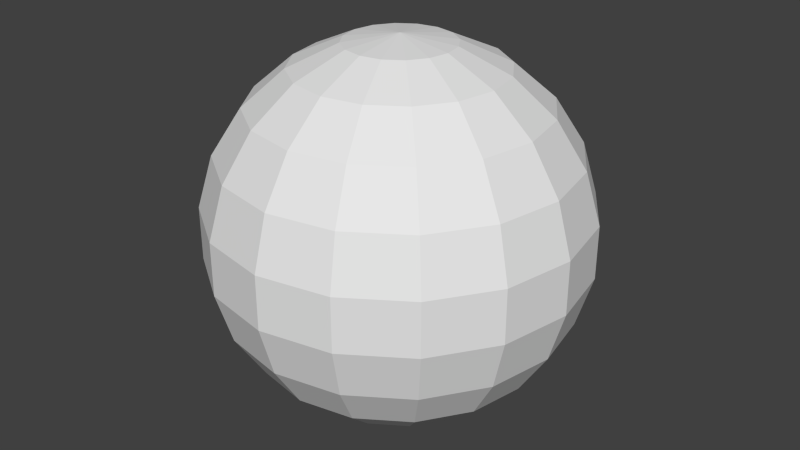 # Source: InsideOutSphere.blend  (saved by Blender 2.75.0; exported with 4.5.12 LTS)
import bpy
from mathutils import Matrix  # noqa: F401  (used for matrix-valued properties, if any)

bpy.ops.wm.read_factory_settings(use_empty=True)
scene = bpy.context.scene
scene.name = 'Scene'

# ---- collections
col_collection_1 = bpy.data.collections.new('Collection 1'); scene.collection.children.link(col_collection_1)

# ---- images (referenced by path relative to the original .blend; pixels are not part of the script)
import os
ASSET_DIR = os.environ.get("B2B_ASSET_DIR", "")  # directory of the original .blend (textures are referenced by path, not embedded)
HERE = os.path.dirname(os.path.abspath(__file__))  # packed textures are extracted next to this script under _unpacked/

def load_image(name, relpath, width, height, colorspace="sRGB"):
    """Load a texture the original file referenced (path relative to the .blend, or extracted next to this script)."""
    p = next((c for c in (os.path.join(HERE, relpath), os.path.join(ASSET_DIR, relpath)) if relpath and os.path.exists(c)), "")
    if p:
        img = bpy.data.images.load(p, check_existing=True)
        img.name = name
    else:  # same state as the original file: an image datablock whose file is absent (Cycles renders it pink)
        img = bpy.data.images.new(name, width, height)
        img.source = "FILE"
        img.filepath = "//" + (relpath or name)
    img.colorspace_settings.name = colorspace
    return img
img_space_png = load_image('Space.png', 'Space.png', 1024, 1024, 'sRGB')

# ---- materials (node trees are filled in below, after node groups)
mat_material_002 = bpy.data.materials.new('Material.002')
mat_material_002.alpha_threshold = 0.0
mat_material_002.roughness = 0.5

# ---- material node trees
mat_material_002.use_nodes = True; mat_material_002.node_tree.nodes.clear()
_N = mat_material_002.node_tree.nodes; _L = mat_material_002.node_tree.links
n0 = _N.new('ShaderNodeOutputMaterial'); n0.name = 'Material Output'; n0.location = (300, 300)
n1 = _N.new('ShaderNodeBsdfDiffuse'); n1.name = 'Diffuse BSDF'; n1.location = (10, 300)
n2 = _N.new('ShaderNodeTexImage'); n2.name = 'Image Texture'; n2.location = (-180, 300)
n2.width = 140
n2.image = img_space_png
_L.new(n1.outputs[0], n0.inputs[0])
_L.new(n2.outputs[0], n1.inputs[0])
n0.is_active_output = True

# ---- world
world_world = bpy.data.worlds.new('World'); scene.world = world_world
world_world.color = (0.05088, 0.05088, 0.05088)
world_world.use_sun_shadow = False
world_world.sun_shadow_jitter_overblur = 0.0
world_world.cycles.sampling_method = 'MANUAL'
world_world.cycles.sample_map_resolution = 256

# ---- meshes
me_outside = bpy.data.meshes.new('Outside')
me_outside.from_pydata([(-0.2817, 0.0, 0.9595), (-0.5406, 0.0, 0.8413), (-0.7557, 0.0, 0.6549), (-0.9096, 0.0, 0.4154), (-0.9898, 0.0, 0.1423), (-0.9898, 0.0, -0.1423), (-0.9096, 0.0, -0.4154), (-0.7557, 0.0, -0.6549), (-0.5406, 0.0, -0.8413), (-0.2817, 0.0, -0.9595), (-0.2603, 0.1078, 0.9595), (-0.4995, 0.2069, 0.8413), (-0.6982, 0.2892, 0.6549), (-0.8404, 0.3481, 0.4154), (-0.9145, 0.3788, 0.1423), (-0.9145, 0.3788, -0.1423), (-0.8404, 0.3481, -0.4154), (-0.6982, 0.2892, -0.6549), (-0.4995, 0.2069, -0.8413), (-0.2603, 0.1078, -0.9595), (-0.1992, 0.1992, 0.9595), (-0.3823, 0.3823, 0.8413), (-0.5344, 0.5344, 0.6549), (-0.6432, 0.6432, 0.4154), (-0.6999, 0.6999, 0.1423), (-0.6999, 0.6999, -0.1423), (-0.6432, 0.6432, -0.4154), (-0.5344, 0.5344, -0.6549), (-0.3823, 0.3823, -0.8413), (-0.1992, 0.1992, -0.9595), (-1.51e-07, 0.0, -1.0), (-0.1078, 0.2603, 0.9595), (-0.2069, 0.4995, 0.8413), (-0.2892, 0.6982, 0.6549), (-0.3481, 0.8404, 0.4154), (-0.3788, 0.9145, 0.1423), (-0.3788, 0.9145, -0.1423), (-0.3481, 0.8404, -0.4154), (-0.2892, 0.6982, -0.6549), (-0.2069, 0.4995, -0.8413), (-0.1078, 0.2603, -0.9595), (-1.307e-07, 0.2817, 0.9595), (-5.62e-08, 0.5406, 0.8413), (-4.13e-08, 0.7557, 0.6549), (-1.149e-08, 0.9096, 0.4154), (1.831e-08, 0.9898, 0.1423), (1.831e-08, 0.9898, -0.1423), (-4.13e-08, 0.9096, -0.4154), (-1.149e-08, 0.7557, -0.6549), (-7.11e-08, 0.5406, -0.8413), (-1.158e-07, 0.2817, -0.9595), (-2.088e-07, -1.395e-07, 1.0), (0.1078, 0.2603, 0.9595), (0.2069, 0.4995, 0.8413), (0.2892, 0.6982, 0.6549), (0.3481, 0.8404, 0.4154), (0.3788, 0.9145, 0.1423), (0.3788, 0.9145, -0.1423), (0.3481, 0.8404, -0.4154), (0.2892, 0.6982, -0.6549), (0.2069, 0.4995, -0.8413), (0.1078, 0.2603, -0.9595), (0.1992, 0.1992, 0.9595), (0.3823, 0.3823, 0.8413), (0.5344, 0.5344, 0.6549), (0.6432, 0.6432, 0.4154), (0.6999, 0.6999, 0.1423), (0.6999, 0.6999, -0.1423), (0.6432, 0.6432, -0.4154), (0.5344, 0.5344, -0.6549), (0.3823, 0.3823, -0.8413), (0.1992, 0.1992, -0.9595), (0.2603, 0.1078, 0.9595), (0.4995, 0.2069, 0.8413), (0.6982, 0.2892, 0.6549), (0.8404, 0.3481, 0.4154), (0.9145, 0.3788, 0.1423), (0.9145, 0.3788, -0.1423), (0.8404, 0.3481, -0.4154), (0.6982, 0.2892, -0.6549), (0.4995, 0.2069, -0.8413), (0.2603, 0.1078, -0.9595), (0.2817, -5.033e-08, 0.9595), (0.5406, -1.919e-07, 0.8413), (0.7557, -2.664e-07, 0.6549), (0.9096, -3.558e-07, 0.4154), (0.9898, -3.558e-07, 0.1423), (0.9898, -3.558e-07, -0.1423), (0.9096, -2.962e-07, -0.4154), (0.7557, -3.26e-07, -0.6549), (0.5406, -1.472e-07, -0.8413), (0.2817, -7.268e-08, -0.9595), (0.2603, -0.1078, 0.9595), (0.4995, -0.2069, 0.8413), (0.6982, -0.2892, 0.6549), (0.8404, -0.3481, 0.4154), (0.9145, -0.3788, 0.1423), (0.9145, -0.3788, -0.1423), (0.8404, -0.3481, -0.4154), (0.6982, -0.2892, -0.6549), (0.4995, -0.2069, -0.8413), (0.2603, -0.1078, -0.9595), (0.1992, -0.1992, 0.9595), (0.3823, -0.3823, 0.8413), (0.5344, -0.5344, 0.6549), (0.6432, -0.6432, 0.4154), (0.6999, -0.6999, 0.1423), (0.6999, -0.6999, -0.1423), (0.6432, -0.6432, -0.4154), (0.5344, -0.5344, -0.6549), (0.3823, -0.3823, -0.8413), (0.1992, -0.1992, -0.9595), (0.1078, -0.2603, 0.9595), (0.2069, -0.4995, 0.8413), (0.2892, -0.6982, 0.6549), (0.3481, -0.8404, 0.4154), (0.3788, -0.9145, 0.1423), (0.3788, -0.9145, -0.1423), (0.3481, -0.8404, -0.4154), (0.2892, -0.6982, -0.6549), (0.2069, -0.4995, -0.8413), (0.1078, -0.2603, -0.9595), (-2.574e-07, -0.2817, 0.9595), (-3.84e-07, -0.5406, 0.8413), (-4.883e-07, -0.7557, 0.6549), (-5.777e-07, -0.9096, 0.4154), (-6.373e-07, -0.9898, 0.1423), (-6.373e-07, -0.9898, -0.1423), (-5.181e-07, -0.9096, -0.4154), (-5.777e-07, -0.7557, -0.6549), (-3.691e-07, -0.5406, -0.8413), (-2.574e-07, -0.2817, -0.9595), (-0.1078, -0.2603, 0.9595), (-0.2069, -0.4995, 0.8413), (-0.2892, -0.6982, 0.6549), (-0.3481, -0.8404, 0.4154), (-0.3788, -0.9145, 0.1423), (-0.3788, -0.9145, -0.1423), (-0.3481, -0.8404, -0.4154), (-0.2892, -0.6982, -0.6549), (-0.2069, -0.4995, -0.8413), (-0.1078, -0.2603, -0.9595), (-0.1992, -0.1992, 0.9595), (-0.3823, -0.3823, 0.8413), (-0.5344, -0.5344, 0.6549), (-0.6432, -0.6432, 0.4154), (-0.6999, -0.6999, 0.1423), (-0.6999, -0.6999, -0.1423), (-0.6432, -0.6432, -0.4154), (-0.5344, -0.5344, -0.6549), (-0.3823, -0.3823, -0.8413), (-0.1992, -0.1992, -0.9595), (-0.2603, -0.1078, 0.9595), (-0.4995, -0.2069, 0.8413), (-0.6982, -0.2892, 0.6549), (-0.8404, -0.3481, 0.4154), (-0.9145, -0.3788, 0.1423), (-0.9145, -0.3788, -0.1423), (-0.8404, -0.3481, -0.4154), (-0.6982, -0.2892, -0.6549), (-0.4995, -0.2069, -0.8413), (-0.2603, -0.1078, -0.9595)], [], [(4, 3, 13, 14), (1, 0, 10, 11), (8, 7, 17, 18), (5, 4, 14, 15), (2, 1, 11, 12), (9, 8, 18, 19), (6, 5, 15, 16), (3, 2, 12, 13), (7, 6, 16, 17), (17, 16, 26, 27), (14, 13, 23, 24), (11, 10, 20, 21), (18, 17, 27, 28), (15, 14, 24, 25), (12, 11, 21, 22), (19, 18, 28, 29), (16, 15, 25, 26), (13, 12, 22, 23), (24, 23, 34, 35), (21, 20, 31, 32), (28, 27, 38, 39), (25, 24, 35, 36), (22, 21, 32, 33), (29, 28, 39, 40), (26, 25, 36, 37), (23, 22, 33, 34), (27, 26, 37, 38), (36, 35, 45, 46), (33, 32, 42, 43), (40, 39, 49, 50), (37, 36, 46, 47), (34, 33, 43, 44), (38, 37, 47, 48), (35, 34, 44, 45), (32, 31, 41, 42), (39, 38, 48, 49), (50, 49, 60, 61), (47, 46, 57, 58), (44, 43, 54, 55), (48, 47, 58, 59), (45, 44, 55, 56), (42, 41, 52, 53), (49, 48, 59, 60), (46, 45, 56, 57), (43, 42, 53, 54), (55, 54, 64, 65), (59, 58, 68, 69), (56, 55, 65, 66), (53, 52, 62, 63), (60, 59, 69, 70), (57, 56, 66, 67), (54, 53, 63, 64), (61, 60, 70, 71), (58, 57, 67, 68), (66, 65, 75, 76), (63, 62, 72, 73), (70, 69, 79, 80), (67, 66, 76, 77), (64, 63, 73, 74), (71, 70, 80, 81), (68, 67, 77, 78), (65, 64, 74, 75), (69, 68, 78, 79), (80, 79, 89, 90), (77, 76, 86, 87), (74, 73, 83, 84), (81, 80, 90, 91), (78, 77, 87, 88), (75, 74, 84, 85), (79, 78, 88, 89), (76, 75, 85, 86), (73, 72, 82, 83), (84, 83, 93, 94), (91, 90, 100, 101), (88, 87, 97, 98), (85, 84, 94, 95), (89, 88, 98, 99), (86, 85, 95, 96), (83, 82, 92, 93), (90, 89, 99, 100), (87, 86, 96, 97), (95, 94, 104, 105), (99, 98, 108, 109), (96, 95, 105, 106), (93, 92, 102, 103), (100, 99, 109, 110), (97, 96, 106, 107), (94, 93, 103, 104), (101, 100, 110, 111), (98, 97, 107, 108), (109, 108, 118, 119), (106, 105, 115, 116), (103, 102, 112, 113), (110, 109, 119, 120), (107, 106, 116, 117), (104, 103, 113, 114), (111, 110, 120, 121), (108, 107, 117, 118), (105, 104, 114, 115), (113, 112, 122, 123), (120, 119, 129, 130), (117, 116, 126, 127), (114, 113, 123, 124), (121, 120, 130, 131), (118, 117, 127, 128), (115, 114, 124, 125), (119, 118, 128, 129), (116, 115, 125, 126), (124, 123, 133, 134), (131, 130, 140, 141), (128, 127, 137, 138), (125, 124, 134, 135), (129, 128, 138, 139), (126, 125, 135, 136), (123, 122, 132, 133), (130, 129, 139, 140), (127, 126, 136, 137), (138, 137, 147, 148), (135, 134, 144, 145), (139, 138, 148, 149), (136, 135, 145, 146), (133, 132, 142, 143), (140, 139, 149, 150), (137, 136, 146, 147), (134, 133, 143, 144), (141, 140, 150, 151), (149, 148, 158, 159), (146, 145, 155, 156), (143, 142, 152, 153), (150, 149, 159, 160), (147, 146, 156, 157), (144, 143, 153, 154), (151, 150, 160, 161), (148, 147, 157, 158), (145, 144, 154, 155), (30, 9, 19), (0, 51, 10), (30, 19, 29), (10, 51, 20), (30, 29, 40), (20, 51, 31), (30, 40, 50), (31, 51, 41), (30, 50, 61), (41, 51, 52), (30, 61, 71), (52, 51, 62), (30, 71, 81), (62, 51, 72), (30, 81, 91), (72, 51, 82), (30, 91, 101), (82, 51, 92), (30, 101, 111), (92, 51, 102), (30, 111, 121), (102, 51, 112), (30, 121, 131), (112, 51, 122), (30, 131, 141), (122, 51, 132), (30, 141, 151), (132, 51, 142), (142, 51, 152), (30, 151, 161), (153, 152, 0, 1), (160, 159, 7, 8), (157, 156, 4, 5), (154, 153, 1, 2), (161, 160, 8, 9), (158, 157, 5, 6), (155, 154, 2, 3), (30, 161, 9), (152, 51, 0), (159, 158, 6, 7), (156, 155, 3, 4)])
me_outside.use_remesh_preserve_volume = False
me_outside.use_remesh_preserve_attributes = False
me_outside.use_mirror_vertex_groups = False
me_outside.update()
me_inside = bpy.data.meshes.new('Inside')
me_inside.from_pydata([(-0.2817, 0.0, 0.9595), (-0.5406, 0.0, 0.8413), (-0.7557, 0.0, 0.6549), (-0.9096, 0.0, 0.4154), (-0.9898, 0.0, 0.1423), (-0.9898, 0.0, -0.1423), (-0.9096, 0.0, -0.4154), (-0.7557, 0.0, -0.6549), (-0.5406, 0.0, -0.8413), (-0.2817, 0.0, -0.9595), (-0.2603, 0.1078, 0.9595), (-0.4995, 0.2069, 0.8413), (-0.6982, 0.2892, 0.6549), (-0.8404, 0.3481, 0.4154), (-0.9145, 0.3788, 0.1423), (-0.9145, 0.3788, -0.1423), (-0.8404, 0.3481, -0.4154), (-0.6982, 0.2892, -0.6549), (-0.4995, 0.2069, -0.8413), (-0.2603, 0.1078, -0.9595), (-0.1992, 0.1992, 0.9595), (-0.3823, 0.3823, 0.8413), (-0.5344, 0.5344, 0.6549), (-0.6432, 0.6432, 0.4154), (-0.6999, 0.6999, 0.1423), (-0.6999, 0.6999, -0.1423), (-0.6432, 0.6432, -0.4154), (-0.5344, 0.5344, -0.6549), (-0.3823, 0.3823, -0.8413), (-0.1992, 0.1992, -0.9595), (-0.1078, 0.2603, 0.9595), (-0.2069, 0.4995, 0.8413), (-0.2892, 0.6982, 0.6549), (-0.3481, 0.8404, 0.4154), (-0.3788, 0.9145, 0.1423), (-0.3788, 0.9145, -0.1423), (-0.3481, 0.8404, -0.4154), (-0.2892, 0.6982, -0.6549), (-0.2069, 0.4995, -0.8413), (-0.1078, 0.2603, -0.9595), (-1.307e-07, 0.2817, 0.9595), (-5.62e-08, 0.5406, 0.8413), (-4.13e-08, 0.7557, 0.6549), (-1.149e-08, 0.9096, 0.4154), (1.831e-08, 0.9898, 0.1423), (1.831e-08, 0.9898, -0.1423), (-4.13e-08, 0.9096, -0.4154), (-1.149e-08, 0.7557, -0.6549), (-7.11e-08, 0.5406, -0.8413), (-1.158e-07, 0.2817, -0.9595), (0.1078, 0.2603, 0.9595), (0.2069, 0.4995, 0.8413), (0.2892, 0.6982, 0.6549), (0.3481, 0.8404, 0.4154), (0.3788, 0.9145, 0.1423), (0.3788, 0.9145, -0.1423), (0.3481, 0.8404, -0.4154), (0.2892, 0.6982, -0.6549), (0.2069, 0.4995, -0.8413), (0.1078, 0.2603, -0.9595), (0.1992, 0.1992, 0.9595), (0.3823, 0.3823, 0.8413), (0.5344, 0.5344, 0.6549), (0.6432, 0.6432, 0.4154), (0.6999, 0.6999, 0.1423), (0.6999, 0.6999, -0.1423), (0.6432, 0.6432, -0.4154), (0.5344, 0.5344, -0.6549), (0.3823, 0.3823, -0.8413), (0.1992, 0.1992, -0.9595), (0.2603, 0.1078, 0.9595), (0.4995, 0.2069, 0.8413), (0.6982, 0.2892, 0.6549), (0.8404, 0.3481, 0.4154), (0.9145, 0.3788, 0.1423), (0.9145, 0.3788, -0.1423), (0.8404, 0.3481, -0.4154), (0.6982, 0.2892, -0.6549), (0.4995, 0.2069, -0.8413), (0.2603, 0.1078, -0.9595), (0.2817, -5.033e-08, 0.9595), (0.5406, -1.919e-07, 0.8413), (0.7557, -2.664e-07, 0.6549), (0.9096, -3.558e-07, 0.4154), (0.9898, -3.558e-07, 0.1423), (0.9898, -3.558e-07, -0.1423), (0.9096, -2.962e-07, -0.4154), (0.7557, -3.26e-07, -0.6549), (0.5406, -1.472e-07, -0.8413), (0.2817, -7.268e-08, -0.9595), (0.2603, -0.1078, 0.9595), (0.4995, -0.2069, 0.8413), (0.6982, -0.2892, 0.6549), (0.8404, -0.3481, 0.4154), (0.9145, -0.3788, 0.1423), (0.9145, -0.3788, -0.1423), (0.8404, -0.3481, -0.4154), (0.6982, -0.2892, -0.6549), (0.4995, -0.2069, -0.8413), (0.2603, -0.1078, -0.9595), (0.1992, -0.1992, 0.9595), (0.3823, -0.3823, 0.8413), (0.5344, -0.5344, 0.6549), (0.6432, -0.6432, 0.4154), (0.6999, -0.6999, 0.1423), (0.6999, -0.6999, -0.1423), (0.6432, -0.6432, -0.4154), (0.5344, -0.5344, -0.6549), (0.3823, -0.3823, -0.8413), (0.1992, -0.1992, -0.9595), (0.1078, -0.2603, 0.9595), (0.2069, -0.4995, 0.8413), (0.2892, -0.6982, 0.6549), (0.3481, -0.8404, 0.4154), (0.3788, -0.9145, 0.1423), (0.3788, -0.9145, -0.1423), (0.3481, -0.8404, -0.4154), (0.2892, -0.6982, -0.6549), (0.2069, -0.4995, -0.8413), (0.1078, -0.2603, -0.9595), (-2.574e-07, -0.2817, 0.9595), (-3.84e-07, -0.5406, 0.8413), (-4.883e-07, -0.7557, 0.6549), (-5.777e-07, -0.9096, 0.4154), (-6.373e-07, -0.9898, 0.1423), (-6.373e-07, -0.9898, -0.1423), (-5.181e-07, -0.9096, -0.4154), (-5.777e-07, -0.7557, -0.6549), (-3.691e-07, -0.5406, -0.8413), (-2.574e-07, -0.2817, -0.9595), (-0.1078, -0.2603, 0.9595), (-0.2069, -0.4995, 0.8413), (-0.2892, -0.6982, 0.6549), (-0.3481, -0.8404, 0.4154), (-0.3788, -0.9145, 0.1423), (-0.3788, -0.9145, -0.1423), (-0.3481, -0.8404, -0.4154), (-0.2892, -0.6982, -0.6549), (-0.2069, -0.4995, -0.8413), (-0.1078, -0.2603, -0.9595), (-0.1992, -0.1992, 0.9595), (-0.3823, -0.3823, 0.8413), (-0.5344, -0.5344, 0.6549), (-0.6432, -0.6432, 0.4154), (-0.6999, -0.6999, 0.1423), (-0.6999, -0.6999, -0.1423), (-0.6432, -0.6432, -0.4154), (-0.5344, -0.5344, -0.6549), (-0.3823, -0.3823, -0.8413), (-0.1992, -0.1992, -0.9595), (-0.2603, -0.1078, 0.9595), (-0.4995, -0.2069, 0.8413), (-0.6982, -0.2892, 0.6549), (-0.8404, -0.3481, 0.4154), (-0.9145, -0.3788, 0.1423), (-0.9145, -0.3788, -0.1423), (-0.8404, -0.3481, -0.4154), (-0.6982, -0.2892, -0.6549), (-0.4995, -0.2069, -0.8413), (-0.2603, -0.1078, -0.9595), (-0.2817, 0.0, -0.9595), (-0.2603, 0.1078, -0.9595), (-0.1992, 0.1992, -0.9595), (-0.1078, 0.2603, -0.9595), (-1.158e-07, 0.2817, -0.9595), (0.1078, 0.2603, -0.9595), (0.1992, 0.1992, -0.9595), (0.2603, 0.1078, -0.9595), (0.2817, -7.268e-08, -0.9595), (0.2603, -0.1078, -0.9595), (0.1992, -0.1992, -0.9595), (0.1078, -0.2603, -0.9595), (-2.574e-07, -0.2817, -0.9595), (-0.1078, -0.2603, -0.9595), (-0.1992, -0.1992, -0.9595), (-0.2603, -0.1078, -0.9595), (-0.2817, 0.0, 0.9595), (-0.2603, 0.1078, 0.9595), (-0.1992, 0.1992, 0.9595), (-0.1078, 0.2603, 0.9595), (-1.307e-07, 0.2817, 0.9595), (0.1078, 0.2603, 0.9595), (0.1992, 0.1992, 0.9595), (0.2603, 0.1078, 0.9595), (0.2817, -5.033e-08, 0.9595), (0.2603, -0.1078, 0.9595), (0.1992, -0.1992, 0.9595), (0.1078, -0.2603, 0.9595), (-2.574e-07, -0.2817, 0.9595), (-0.1078, -0.2603, 0.9595), (-0.1992, -0.1992, 0.9595), (-0.2603, -0.1078, 0.9595), (-0.2817, 0.0, -0.9595), (-0.2603, 0.1078, -0.9595), (-0.1992, 0.1992, -0.9595), (-0.1078, 0.2603, -0.9595), (-1.158e-07, 0.2817, -0.9595), (0.1078, 0.2603, -0.9595), (0.1992, 0.1992, -0.9595), (0.2603, 0.1078, -0.9595), (0.2817, -7.268e-08, -0.9595), (0.2603, -0.1078, -0.9595), (0.1992, -0.1992, -0.9595), (0.1078, -0.2603, -0.9595), (-2.574e-07, -0.2817, -0.9595), (-0.1078, -0.2603, -0.9595), (-0.1992, -0.1992, -0.9595), (-0.2603, -0.1078, -0.9595), (-0.2817, 0.0, 0.9595), (-0.2603, 0.1078, 0.9595), (-0.1992, 0.1992, 0.9595), (-0.1078, 0.2603, 0.9595), (-1.307e-07, 0.2817, 0.9595), (0.1078, 0.2603, 0.9595), (0.1992, 0.1992, 0.9595), (0.2603, 0.1078, 0.9595), (0.2817, -5.033e-08, 0.9595), (0.2603, -0.1078, 0.9595), (0.1992, -0.1992, 0.9595), (0.1078, -0.2603, 0.9595), (-2.574e-07, -0.2817, 0.9595), (-0.1078, -0.2603, 0.9595), (-0.1992, -0.1992, 0.9595), (-0.2603, -0.1078, 0.9595), (-0.2817, 0.0, -0.9595), (-0.2603, 0.1078, -0.9595), (-0.1992, 0.1992, -0.9595), (-0.1078, 0.2603, -0.9595), (-1.158e-07, 0.2817, -0.9595), (0.1078, 0.2603, -0.9595), (0.1992, 0.1992, -0.9595), (0.2603, 0.1078, -0.9595), (0.2817, -7.268e-08, -0.9595), (0.2603, -0.1078, -0.9595), (0.1992, -0.1992, -0.9595), (0.1078, -0.2603, -0.9595), (-2.574e-07, -0.2817, -0.9595), (-0.1078, -0.2603, -0.9595), (-0.1992, -0.1992, -0.9595), (-0.2603, -0.1078, -0.9595), (-0.2817, 0.0, 0.9595), (-0.2603, 0.1078, 0.9595), (-0.1992, 0.1992, 0.9595), (-0.1078, 0.2603, 0.9595), (-1.307e-07, 0.2817, 0.9595), (0.1078, 0.2603, 0.9595), (0.1992, 0.1992, 0.9595), (0.2603, 0.1078, 0.9595), (0.2817, -5.033e-08, 0.9595), (0.2603, -0.1078, 0.9595), (0.1992, -0.1992, 0.9595), (0.1078, -0.2603, 0.9595), (-2.574e-07, -0.2817, 0.9595), (-0.1078, -0.2603, 0.9595), (-0.1992, -0.1992, 0.9595), (-0.2603, -0.1078, 0.9595), (-0.2817, 0.0, -0.9595), (-0.2603, 0.1078, -0.9595), (-0.1992, 0.1992, -0.9595), (-0.1078, 0.2603, -0.9595), (-1.158e-07, 0.2817, -0.9595), (0.1078, 0.2603, -0.9595), (0.1992, 0.1992, -0.9595), (0.2603, 0.1078, -0.9595), (0.2817, -7.268e-08, -0.9595), (0.2603, -0.1078, -0.9595), (0.1992, -0.1992, -0.9595), (0.1078, -0.2603, -0.9595), (-2.574e-07, -0.2817, -0.9595), (-0.1078, -0.2603, -0.9595), (-0.1992, -0.1992, -0.9595), (-0.2603, -0.1078, -0.9595), (-0.2817, 0.0, 0.9595), (-0.2603, 0.1078, 0.9595), (-0.1992, 0.1992, 0.9595), (-0.1078, 0.2603, 0.9595), (-1.307e-07, 0.2817, 0.9595), (0.1078, 0.2603, 0.9595), (0.1992, 0.1992, 0.9595), (0.2603, 0.1078, 0.9595), (0.2817, -5.033e-08, 0.9595), (0.2603, -0.1078, 0.9595), (0.1992, -0.1992, 0.9595), (0.1078, -0.2603, 0.9595), (-2.574e-07, -0.2817, 0.9595), (-0.1078, -0.2603, 0.9595), (-0.1992, -0.1992, 0.9595), (-0.2603, -0.1078, 0.9595), (-0.2817, 0.0, -0.9595), (-0.2603, 0.1078, -0.9595), (-0.1992, 0.1992, -0.9595), (-0.1078, 0.2603, -0.9595), (-1.158e-07, 0.2817, -0.9595), (0.1078, 0.2603, -0.9595), (0.1992, 0.1992, -0.9595), (0.2603, 0.1078, -0.9595), (0.2817, -7.268e-08, -0.9595), (0.2603, -0.1078, -0.9595), (0.1992, -0.1992, -0.9595), (0.1078, -0.2603, -0.9595), (-2.574e-07, -0.2817, -0.9595), (-0.1078, -0.2603, -0.9595), (-0.1992, -0.1992, -0.9595), (-0.2603, -0.1078, -0.9595), (-1.807e-07, 1.024e-08, -0.9949), (-1.807e-07, 9.313e-09, -0.9949), (-1.807e-07, 9.313e-09, -0.9949), (-1.803e-07, 9.313e-09, -0.9949), (-1.807e-07, 9.313e-09, -0.9949), (-1.807e-07, 9.313e-09, -0.9949), (-1.807e-07, 1.024e-08, -0.9949), (-1.807e-07, 9.976e-09, -0.9949), (-1.807e-07, 1.024e-08, -0.9949), (-1.807e-07, 9.313e-09, -0.9949), (-1.807e-07, 9.313e-09, -0.9949), (-1.803e-07, 9.313e-09, -0.9949), (-1.807e-07, 9.313e-09, -0.9949), (-1.807e-07, 9.313e-09, -0.9949), (-1.807e-07, 1.024e-08, -0.9949), (-1.807e-07, 1.024e-08, 0.9949), (-1.807e-07, 9.313e-09, 0.9949), (-1.807e-07, 9.313e-09, 0.9949), (-1.803e-07, 9.313e-09, 0.9949), (-1.807e-07, 9.313e-09, 0.9949), (-1.807e-07, 9.313e-09, 0.9949), (-1.807e-07, 1.024e-08, 0.9949), (-1.807e-07, 9.976e-09, 0.9949), (-1.807e-07, 1.024e-08, 0.9949), (-1.807e-07, 9.313e-09, 0.9949), (-1.807e-07, 9.313e-09, 0.9949), (-1.803e-07, 9.313e-09, 0.9949), (-1.807e-07, 9.313e-09, 0.9949), (-1.807e-07, 9.313e-09, 0.9949), (-1.807e-07, 1.024e-08, 0.9949), (-1.807e-07, 9.976e-09, -0.9949), (-1.807e-07, 9.976e-09, 0.9949)], [], [(4, 14, 13, 3), (1, 11, 10, 0), (8, 18, 17, 7), (5, 15, 14, 4), (2, 12, 11, 1), (9, 19, 18, 8), (6, 16, 15, 5), (3, 13, 12, 2), (7, 17, 16, 6), (17, 27, 26, 16), (14, 24, 23, 13), (11, 21, 20, 10), (18, 28, 27, 17), (15, 25, 24, 14), (12, 22, 21, 11), (19, 29, 28, 18), (16, 26, 25, 15), (13, 23, 22, 12), (24, 34, 33, 23), (21, 31, 30, 20), (28, 38, 37, 27), (25, 35, 34, 24), (22, 32, 31, 21), (29, 39, 38, 28), (26, 36, 35, 25), (23, 33, 32, 22), (27, 37, 36, 26), (35, 45, 44, 34), (32, 42, 41, 31), (39, 49, 48, 38), (36, 46, 45, 35), (33, 43, 42, 32), (37, 47, 46, 36), (34, 44, 43, 33), (31, 41, 40, 30), (38, 48, 47, 37), (49, 59, 58, 48), (46, 56, 55, 45), (43, 53, 52, 42), (47, 57, 56, 46), (44, 54, 53, 43), (41, 51, 50, 40), (48, 58, 57, 47), (45, 55, 54, 44), (42, 52, 51, 41), (53, 63, 62, 52), (57, 67, 66, 56), (54, 64, 63, 53), (51, 61, 60, 50), (58, 68, 67, 57), (55, 65, 64, 54), (52, 62, 61, 51), (59, 69, 68, 58), (56, 66, 65, 55), (64, 74, 73, 63), (61, 71, 70, 60), (68, 78, 77, 67), (65, 75, 74, 64), (62, 72, 71, 61), (69, 79, 78, 68), (66, 76, 75, 65), (63, 73, 72, 62), (67, 77, 76, 66), (78, 88, 87, 77), (75, 85, 84, 74), (72, 82, 81, 71), (79, 89, 88, 78), (76, 86, 85, 75), (73, 83, 82, 72), (77, 87, 86, 76), (74, 84, 83, 73), (71, 81, 80, 70), (82, 92, 91, 81), (89, 99, 98, 88), (86, 96, 95, 85), (83, 93, 92, 82), (87, 97, 96, 86), (84, 94, 93, 83), (81, 91, 90, 80), (88, 98, 97, 87), (85, 95, 94, 84), (93, 103, 102, 92), (97, 107, 106, 96), (94, 104, 103, 93), (91, 101, 100, 90), (98, 108, 107, 97), (95, 105, 104, 94), (92, 102, 101, 91), (99, 109, 108, 98), (96, 106, 105, 95), (107, 117, 116, 106), (104, 114, 113, 103), (101, 111, 110, 100), (108, 118, 117, 107), (105, 115, 114, 104), (102, 112, 111, 101), (109, 119, 118, 108), (106, 116, 115, 105), (103, 113, 112, 102), (111, 121, 120, 110), (118, 128, 127, 117), (115, 125, 124, 114), (112, 122, 121, 111), (119, 129, 128, 118), (116, 126, 125, 115), (113, 123, 122, 112), (117, 127, 126, 116), (114, 124, 123, 113), (122, 132, 131, 121), (129, 139, 138, 128), (126, 136, 135, 125), (123, 133, 132, 122), (127, 137, 136, 126), (124, 134, 133, 123), (121, 131, 130, 120), (128, 138, 137, 127), (125, 135, 134, 124), (136, 146, 145, 135), (133, 143, 142, 132), (137, 147, 146, 136), (134, 144, 143, 133), (131, 141, 140, 130), (138, 148, 147, 137), (135, 145, 144, 134), (132, 142, 141, 131), (139, 149, 148, 138), (147, 157, 156, 146), (144, 154, 153, 143), (141, 151, 150, 140), (148, 158, 157, 147), (145, 155, 154, 144), (142, 152, 151, 141), (149, 159, 158, 148), (146, 156, 155, 145), (143, 153, 152, 142), (151, 1, 0, 150), (158, 8, 7, 157), (155, 5, 4, 154), (152, 2, 1, 151), (159, 9, 8, 158), (156, 6, 5, 155), (153, 3, 2, 152), (157, 7, 6, 156), (154, 4, 3, 153), (172, 171, 203, 204), (0, 10, 177, 176), (173, 172, 204, 205), (173, 174, 206, 205), (50, 60, 182, 181), (161, 160, 192, 193), (175, 174, 206, 207), (161, 162, 194, 193), (160, 175, 207, 192), (163, 162, 194, 195), (10, 20, 178, 177), (120, 130, 189, 188), (100, 110, 187, 186), (164, 163, 195, 196), (70, 80, 184, 183), (165, 164, 196, 197), (150, 0, 176, 191), (110, 120, 188, 187), (165, 166, 198, 197), (60, 70, 183, 182), (167, 166, 198, 199), (130, 140, 190, 189), (140, 150, 191, 190), (30, 40, 180, 179), (168, 167, 199, 200), (80, 90, 185, 184), (169, 168, 200, 201), (90, 100, 186, 185), (169, 170, 202, 201), (20, 30, 179, 178), (171, 170, 202, 203), (40, 50, 181, 180), (199, 198, 230, 231), (185, 186, 218, 217), (200, 199, 231, 232), (186, 187, 219, 218), (201, 200, 232, 233), (187, 188, 220, 219), (201, 202, 234, 233), (188, 189, 221, 220), (203, 202, 234, 235), (189, 190, 222, 221), (176, 177, 209, 208), (204, 203, 235, 236), (190, 191, 223, 222), (177, 178, 210, 209), (205, 204, 236, 237), (191, 176, 208, 223), (178, 179, 211, 210), (205, 206, 238, 237), (193, 192, 224, 225), (179, 180, 212, 211), (207, 206, 238, 239), (193, 194, 226, 225), (180, 181, 213, 212), (192, 207, 239, 224), (195, 194, 226, 227), (181, 182, 214, 213), (196, 195, 227, 228), (182, 183, 215, 214), (197, 196, 228, 229), (183, 184, 216, 215), (197, 198, 230, 229), (184, 185, 217, 216), (233, 234, 266, 265), (220, 221, 253, 252), (235, 234, 266, 267), (221, 222, 254, 253), (208, 209, 241, 240), (236, 235, 267, 268), (222, 223, 255, 254), (209, 210, 242, 241), (237, 236, 268, 269), (223, 208, 240, 255), (210, 211, 243, 242), (237, 238, 270, 269), (225, 224, 256, 257), (211, 212, 244, 243), (239, 238, 270, 271), (225, 226, 258, 257), (212, 213, 245, 244), (224, 239, 271, 256), (227, 226, 258, 259), (213, 214, 246, 245), (228, 227, 259, 260), (214, 215, 247, 246), (229, 228, 260, 261), (215, 216, 248, 247), (229, 230, 262, 261), (216, 217, 249, 248), (231, 230, 262, 263), (217, 218, 250, 249), (232, 231, 263, 264), (218, 219, 251, 250), (233, 232, 264, 265), (219, 220, 252, 251), (241, 242, 274, 273), (269, 268, 300, 301), (255, 240, 272, 287), (242, 243, 275, 274), (269, 270, 302, 301), (257, 256, 288, 289), (243, 244, 276, 275), (271, 270, 302, 303), (257, 258, 290, 289), (244, 245, 277, 276), (256, 271, 303, 288), (259, 258, 290, 291), (245, 246, 278, 277), (260, 259, 291, 292), (246, 247, 279, 278), (261, 260, 292, 293), (247, 248, 280, 279), (261, 262, 294, 293), (248, 249, 281, 280), (263, 262, 294, 295), (249, 250, 282, 281), (264, 263, 295, 296), (250, 251, 283, 282), (265, 264, 296, 297), (251, 252, 284, 283), (265, 266, 298, 297), (252, 253, 285, 284), (267, 266, 298, 299), (253, 254, 286, 285), (240, 241, 273, 272), (268, 267, 299, 300), (254, 255, 287, 286), (280, 281, 327, 326), (275, 276, 322, 321), (284, 285, 331, 330), (293, 314, 313, 294), (299, 298, 309, 308), (279, 280, 326, 325), (285, 286, 332, 331), (293, 292, 315, 314), (272, 273, 319, 335), (278, 279, 325, 324), (300, 299, 308, 307), (292, 291, 316, 315), (286, 287, 333, 332), (277, 278, 324, 323), (273, 274, 320, 319), (291, 290, 317, 316), (301, 300, 307, 306), (288, 303, 304, 334), (287, 272, 335, 333), (276, 277, 323, 322), (297, 296, 311, 310), (274, 275, 321, 320), (289, 318, 317, 290), (296, 295, 312, 311), (301, 306, 305, 302), (282, 283, 329, 328), (281, 282, 328, 327), (289, 288, 334, 318), (283, 284, 330, 329), (295, 294, 313, 312), (303, 302, 305, 304), (297, 310, 309, 298)])
_uv = me_inside.uv_layers.new(name='UVMap')
_uv.uv.foreach_set('vector', [0.6875, 0.5464, 0.625, 0.5464, 0.625, 0.6391, 0.6875, 0.6391, 0.6875, 0.8246, 0.625, 0.8246, 0.625, 0.9173, 0.6875, 0.9173, 0.6875, 0.1754, 0.625, 0.1754, 0.625, 0.2681, 0.6875, 0.2681, 0.6875, 0.4536, 0.625, 0.4536, 0.625, 0.5464, 0.6875, 0.5464, 0.6875, 0.7319, 0.625, 0.7319, 0.625, 0.8246, 0.6875, 0.8246, 0.6875, 0.08265, 0.625, 0.08265, 0.625, 0.1754, 0.6875, 0.1754, 0.6875, 0.3609, 0.625, 0.3609, 0.625, 0.4536, 0.6875, 0.4536, 0.6875, 0.6391, 0.625, 0.6391, 0.625, 0.7319, 0.6875, 0.7319, 0.6875, 0.2681, 0.625, 0.2681, 0.625, 0.3609, 0.6875, 0.3609, 0.625, 0.2681, 0.5625, 0.2681, 0.5625, 0.3609, 0.625, 0.3609, 0.625, 0.5464, 0.5625, 0.5464, 0.5625, 0.6391, 0.625, 0.6391, 0.625, 0.8246, 0.5625, 0.8246, 0.5625, 0.9173, 0.625, 0.9173, 0.625, 0.1754, 0.5625, 0.1754, 0.5625, 0.2681, 0.625, 0.2681, 0.625, 0.4536, 0.5625, 0.4536, 0.5625, 0.5464, 0.625, 0.5464, 0.625, 0.7319, 0.5625, 0.7319, 0.5625, 0.8246, 0.625, 0.8246, 0.625, 0.08265, 0.5625, 0.08265, 0.5625, 0.1754, 0.625, 0.1754, 0.625, 0.3609, 0.5625, 0.3609, 0.5625, 0.4536, 0.625, 0.4536, 0.625, 0.6391, 0.5625, 0.6391, 0.5625, 0.7319, 0.625, 0.7319, 0.5625, 0.5464, 0.5, 0.5464, 0.5, 0.6391, 0.5625, 0.6391, 0.5625, 0.8246, 0.5, 0.8246, 0.5, 0.9173, 0.5625, 0.9173, 0.5625, 0.1754, 0.5, 0.1754, 0.5, 0.2681, 0.5625, 0.2681, 0.5625, 0.4536, 0.5, 0.4536, 0.5, 0.5464, 0.5625, 0.5464, 0.5625, 0.7319, 0.5, 0.7319, 0.5, 0.8246, 0.5625, 0.8246, 0.5625, 0.08265, 0.5, 0.08265, 0.5, 0.1754, 0.5625, 0.1754, 0.5625, 0.3609, 0.5, 0.3609, 0.5, 0.4536, 0.5625, 0.4536, 0.5625, 0.6391, 0.5, 0.6391, 0.5, 0.7319, 0.5625, 0.7319, 0.5625, 0.2681, 0.5, 0.2681, 0.5, 0.3609, 0.5625, 0.3609, 0.5, 0.4536, 0.4375, 0.4536, 0.4375, 0.5464, 0.5, 0.5464, 0.5, 0.7319, 0.4375, 0.7319, 0.4375, 0.8246, 0.5, 0.8246, 0.5, 0.08265, 0.4375, 0.08265, 0.4375, 0.1754, 0.5, 0.1754, 0.5, 0.3609, 0.4375, 0.3609, 0.4375, 0.4536, 0.5, 0.4536, 0.5, 0.6391, 0.4375, 0.6391, 0.4375, 0.7319, 0.5, 0.7319, 0.5, 0.2681, 0.4375, 0.2681, 0.4375, 0.3609, 0.5, 0.3609, 0.5, 0.5464, 0.4375, 0.5464, 0.4375, 0.6391, 0.5, 0.6391, 0.5, 0.8246, 0.4375, 0.8246, 0.4375, 0.9173, 0.5, 0.9173, 0.5, 0.1754, 0.4375, 0.1754, 0.4375, 0.2681, 0.5, 0.2681, 0.4375, 0.08265, 0.375, 0.08265, 0.375, 0.1754, 0.4375, 0.1754, 0.4375, 0.3609, 0.375, 0.3609, 0.375, 0.4536, 0.4375, 0.4536, 0.4375, 0.6391, 0.375, 0.6391, 0.375, 0.7319, 0.4375, 0.7319, 0.4375, 0.2681, 0.375, 0.2681, 0.375, 0.3609, 0.4375, 0.3609, 0.4375, 0.5464, 0.375, 0.5464, 0.375, 0.6391, 0.4375, 0.6391, 0.4375, 0.8246, 0.375, 0.8246, 0.375, 0.9173, 0.4375, 0.9173, 0.4375, 0.1754, 0.375, 0.1754, 0.375, 0.2681, 0.4375, 0.2681, 0.4375, 0.4536, 0.375, 0.4536, 0.375, 0.5464, 0.4375, 0.5464, 0.4375, 0.7319, 0.375, 0.7319, 0.375, 0.8246, 0.4375, 0.8246, 0.375, 0.6391, 0.3125, 0.6391, 0.3125, 0.7319, 0.375, 0.7319, 0.375, 0.2681, 0.3125, 0.2681, 0.3125, 0.3609, 0.375, 0.3609, 0.375, 0.5464, 0.3125, 0.5464, 0.3125, 0.6391, 0.375, 0.6391, 0.375, 0.8246, 0.3125, 0.8246, 0.3125, 0.9173, 0.375, 0.9173, 0.375, 0.1754, 0.3125, 0.1754, 0.3125, 0.2681, 0.375, 0.2681, 0.375, 0.4536, 0.3125, 0.4536, 0.3125, 0.5464, 0.375, 0.5464, 0.375, 0.7319, 0.3125, 0.7319, 0.3125, 0.8246, 0.375, 0.8246, 0.375, 0.08265, 0.3125, 0.08265, 0.3125, 0.1754, 0.375, 0.1754, 0.375, 0.3609, 0.3125, 0.3609, 0.3125, 0.4536, 0.375, 0.4536, 0.3125, 0.5464, 0.25, 0.5464, 0.25, 0.6391, 0.3125, 0.6391, 0.3125, 0.8246, 0.25, 0.8246, 0.25, 0.9173, 0.3125, 0.9173, 0.3125, 0.1754, 0.25, 0.1754, 0.25, 0.2681, 0.3125, 0.2681, 0.3125, 0.4536, 0.25, 0.4536, 0.25, 0.5464, 0.3125, 0.5464, 0.3125, 0.7319, 0.25, 0.7319, 0.25, 0.8246, 0.3125, 0.8246, 0.3125, 0.08265, 0.25, 0.08265, 0.25, 0.1754, 0.3125, 0.1754, 0.3125, 0.3609, 0.25, 0.3609, 0.25, 0.4536, 0.3125, 0.4536, 0.3125, 0.6391, 0.25, 0.6391, 0.25, 0.7319, 0.3125, 0.7319, 0.3125, 0.2681, 0.25, 0.2681, 0.25, 0.3609, 0.3125, 0.3609, 0.25, 0.1754, 0.1875, 0.1754, 0.1875, 0.2681, 0.25, 0.2681, 0.25, 0.4536, 0.1875, 0.4536, 0.1875, 0.5464, 0.25, 0.5464, 0.25, 0.7319, 0.1875, 0.7319, 0.1875, 0.8246, 0.25, 0.8246, 0.25, 0.08265, 0.1875, 0.08265, 0.1875, 0.1754, 0.25, 0.1754, 0.25, 0.3609, 0.1875, 0.3609, 0.1875, 0.4536, 0.25, 0.4536, 0.25, 0.6391, 0.1875, 0.6391, 0.1875, 0.7319, 0.25, 0.7319, 0.25, 0.2681, 0.1875, 0.2681, 0.1875, 0.3609, 0.25, 0.3609, 0.25, 0.5464, 0.1875, 0.5464, 0.1875, 0.6391, 0.25, 0.6391, 0.25, 0.8246, 0.1875, 0.8246, 0.1875, 0.9173, 0.25, 0.9173, 0.1875, 0.7319, 0.125, 0.7319, 0.125, 0.8246, 0.1875, 0.8246, 0.1875, 0.08265, 0.125, 0.08265, 0.125, 0.1754, 0.1875, 0.1754, 0.1875, 0.3609, 0.125, 0.3609, 0.125, 0.4536, 0.1875, 0.4536, 0.1875, 0.6391, 0.125, 0.6391, 0.125, 0.7319, 0.1875, 0.7319, 0.1875, 0.2681, 0.125, 0.2681, 0.125, 0.3609, 0.1875, 0.3609, 0.1875, 0.5464, 0.125, 0.5464, 0.125, 0.6391, 0.1875, 0.6391, 0.1875, 0.8246, 0.125, 0.8246, 0.125, 0.9173, 0.1875, 0.9173, 0.1875, 0.1754, 0.125, 0.1754, 0.125, 0.2681, 0.1875, 0.2681, 0.1875, 0.4536, 0.125, 0.4536, 0.125, 0.5464, 0.1875, 0.5464, 0.125, 0.6391, 0.0625, 0.6391, 0.0625, 0.7319, 0.125, 0.7319, 0.125, 0.2681, 0.0625, 0.2681, 0.0625, 0.3609, 0.125, 0.3609, 0.125, 0.5464, 0.0625, 0.5464, 0.0625, 0.6391, 0.125, 0.6391, 0.125, 0.8246, 0.0625, 0.8246, 0.0625, 0.9173, 0.125, 0.9173, 0.125, 0.1754, 0.0625, 0.1754, 0.0625, 0.2681, 0.125, 0.2681, 0.125, 0.4536, 0.0625, 0.4536, 0.0625, 0.5464, 0.125, 0.5464, 0.125, 0.7319, 0.0625, 0.7319, 0.0625, 0.8246, 0.125, 0.8246, 0.125, 0.08265, 0.0625, 0.08265, 0.0625, 0.1754, 0.125, 0.1754, 0.125, 0.3609, 0.0625, 0.3609, 0.0625, 0.4536, 0.125, 0.4536, 0.0625, 0.2681, 8.047e-07, 0.2681, 8.345e-07, 0.3609, 0.0625, 0.3609, 0.0625, 0.5464, 8.047e-07, 0.5464, 8.047e-07, 0.6391, 0.0625, 0.6391, 0.0625, 0.8246, 8.047e-07, 0.8246, 7.749e-07, 0.9173, 0.0625, 0.9173, 0.0625, 0.1754, 8.047e-07, 0.1754, 8.047e-07, 0.2681, 0.0625, 0.2681, 0.0625, 0.4536, 8.047e-07, 0.4536, 8.047e-07, 0.5464, 0.0625, 0.5464, 0.0625, 0.7319, 8.047e-07, 0.7319, 8.047e-07, 0.8246, 0.0625, 0.8246, 0.0625, 0.08265, 7.749e-07, 0.08265, 8.047e-07, 0.1754, 0.0625, 0.1754, 0.0625, 0.3609, 8.345e-07, 0.3609, 8.047e-07, 0.4536, 0.0625, 0.4536, 0.0625, 0.6391, 8.047e-07, 0.6391, 8.047e-07, 0.7319, 0.0625, 0.7319, 1.0, 0.8246, 0.9375, 0.8246, 0.9375, 0.9173, 1.0, 0.9173, 1.0, 0.1754, 0.9375, 0.1754, 0.9375, 0.2681, 1.0, 0.2681, 1.0, 0.4536, 0.9375, 0.4536, 0.9375, 0.5464, 1.0, 0.5464, 1.0, 0.7319, 0.9375, 0.7319, 0.9375, 0.8246, 1.0, 0.8246, 1.0, 0.08265, 0.9375, 0.08265, 0.9375, 0.1754, 1.0, 0.1754, 1.0, 0.3609, 0.9375, 0.3609, 0.9375, 0.4536, 1.0, 0.4536, 1.0, 0.6391, 0.9375, 0.6391, 0.9375, 0.7319, 1.0, 0.7319, 1.0, 0.2681, 0.9375, 0.2681, 0.9375, 0.3609, 1.0, 0.3609, 1.0, 0.5464, 0.9375, 0.5464, 0.9375, 0.6391, 1.0, 0.6391, 0.9375, 0.7319, 0.875, 0.7319, 0.875, 0.8246, 0.9375, 0.8246, 0.9375, 0.08265, 0.875, 0.08265, 0.875, 0.1754, 0.9375, 0.1754, 0.9375, 0.3609, 0.875, 0.3609, 0.875, 0.4536, 0.9375, 0.4536, 0.9375, 0.6391, 0.875, 0.6391, 0.875, 0.7319, 0.9375, 0.7319, 0.9375, 0.2681, 0.875, 0.2681, 0.875, 0.3609, 0.9375, 0.3609, 0.9375, 0.5464, 0.875, 0.5464, 0.875, 0.6391, 0.9375, 0.6391, 0.9375, 0.8246, 0.875, 0.8246, 0.875, 0.9173, 0.9375, 0.9173, 0.9375, 0.1754, 0.875, 0.1754, 0.875, 0.2681, 0.9375, 0.2681, 0.9375, 0.4536, 0.875, 0.4536, 0.875, 0.5464, 0.9375, 0.5464, 0.875, 0.3609, 0.8125, 0.3609, 0.8125, 0.4536, 0.875, 0.4536, 0.875, 0.6391, 0.8125, 0.6391, 0.8125, 0.7319, 0.875, 0.7319, 0.875, 0.2681, 0.8125, 0.2681, 0.8125, 0.3609, 0.875, 0.3609, 0.875, 0.5464, 0.8125, 0.5464, 0.8125, 0.6391, 0.875, 0.6391, 0.875, 0.8246, 0.8125, 0.8246, 0.8125, 0.9173, 0.875, 0.9173, 0.875, 0.1754, 0.8125, 0.1754, 0.8125, 0.2681, 0.875, 0.2681, 0.875, 0.4536, 0.8125, 0.4536, 0.8125, 0.5464, 0.875, 0.5464, 0.875, 0.7319, 0.8125, 0.7319, 0.8125, 0.8246, 0.875, 0.8246, 0.875, 0.08265, 0.8125, 0.08265, 0.8125, 0.1754, 0.875, 0.1754, 0.8125, 0.2681, 0.75, 0.2681, 0.75, 0.3609, 0.8125, 0.3609, 0.8125, 0.5464, 0.75, 0.5464, 0.75, 0.6391, 0.8125, 0.6391, 0.8125, 0.8246, 0.75, 0.8246, 0.75, 0.9173, 0.8125, 0.9173, 0.8125, 0.1754, 0.75, 0.1754, 0.75, 0.2681, 0.8125, 0.2681, 0.8125, 0.4536, 0.75, 0.4536, 0.75, 0.5464, 0.8125, 0.5464, 0.8125, 0.7319, 0.75, 0.7319, 0.75, 0.8246, 0.8125, 0.8246, 0.8125, 0.08265, 0.75, 0.08265, 0.75, 0.1754, 0.8125, 0.1754, 0.8125, 0.3609, 0.75, 0.3609, 0.75, 0.4536, 0.8125, 0.4536, 0.8125, 0.6391, 0.75, 0.6391, 0.75, 0.7319, 0.8125, 0.7319, 0.75, 0.8246, 0.6875, 0.8246, 0.6875, 0.9173, 0.75, 0.9173, 0.75, 0.1754, 0.6875, 0.1754, 0.6875, 0.2681, 0.75, 0.2681, 0.75, 0.4536, 0.6875, 0.4536, 0.6875, 0.5464, 0.75, 0.5464, 0.75, 0.7319, 0.6875, 0.7319, 0.6875, 0.8246, 0.75, 0.8246, 0.75, 0.08265, 0.6875, 0.08265, 0.6875, 0.1754, 0.75, 0.1754, 0.75, 0.3609, 0.6875, 0.3609, 0.6875, 0.4536, 0.75, 0.4536, 0.75, 0.6391, 0.6875, 0.6391, 0.6875, 0.7319, 0.75, 0.7319, 0.75, 0.2681, 0.6875, 0.2681, 0.6875, 0.3609, 0.75, 0.3609, 0.75, 0.5464, 0.6875, 0.5464, 0.6875, 0.6391, 0.75, 0.6391, 0.9375, 0.08265, 1.0, 0.08265, 1.0, 0.08265, 0.9375, 0.08265, 0.6875, 0.9173, 0.625, 0.9173, 0.625, 0.9173, 0.6875, 0.9173, 0.875, 0.08265, 0.9375, 0.08265, 0.9375, 0.08265, 0.875, 0.08265, 0.875, 0.08265, 0.8125, 0.08265, 0.8125, 0.08265, 0.875, 0.08265, 0.375, 0.9173, 0.3125, 0.9173, 0.3125, 0.9173, 0.375, 0.9173, 0.625, 0.08265, 0.6875, 0.08265, 0.6875, 0.08265, 0.625, 0.08265, 0.75, 0.08265, 0.8125, 0.08265, 0.8125, 0.08265, 0.75, 0.08265, 0.625, 0.08265, 0.5625, 0.08265, 0.5625, 0.08265, 0.625, 0.08265, 0.6875, 0.08265, 0.75, 0.08265, 0.75, 0.08265, 0.6875, 0.08265, 0.5, 0.08265, 0.5625, 0.08265, 0.5625, 0.08265, 0.5, 0.08265, 0.625, 0.9173, 0.5625, 0.9173, 0.5625, 0.9173, 0.625, 0.9173, 0.9375, 0.9173, 0.875, 0.9173, 0.875, 0.9173, 0.9375, 0.9173, 0.0625, 0.9173, 7.749e-07, 0.9173, 7.749e-07, 0.9173, 0.0625, 0.9173, 0.4375, 0.08265, 0.5, 0.08265, 0.5, 0.08265, 0.4375, 0.08265, 0.25, 0.9173, 0.1875, 0.9173, 0.1875, 0.9173, 0.25, 0.9173, 0.375, 0.08265, 0.4375, 0.08265, 0.4375, 0.08265, 0.375, 0.08265, 0.75, 0.9173, 0.6875, 0.9173, 0.6875, 0.9173, 0.75, 0.9173, 1.0, 0.9173, 0.9375, 0.9173, 0.9375, 0.9173, 1.0, 0.9173, 0.375, 0.08265, 0.3125, 0.08265, 0.3125, 0.08265, 0.375, 0.08265, 0.3125, 0.9173, 0.25, 0.9173, 0.25, 0.9173, 0.3125, 0.9173, 0.25, 0.08265, 0.3125, 0.08265, 0.3125, 0.08265, 0.25, 0.08265, 0.875, 0.9173, 0.8125, 0.9173, 0.8125, 0.9173, 0.875, 0.9173, 0.8125, 0.9173, 0.75, 0.9173, 0.75, 0.9173, 0.8125, 0.9173, 0.5, 0.9173, 0.4375, 0.9173, 0.4375, 0.9173, 0.5, 0.9173, 0.1875, 0.08265, 0.25, 0.08265, 0.25, 0.08265, 0.1875, 0.08265, 0.1875, 0.9173, 0.125, 0.9173, 0.125, 0.9173, 0.1875, 0.9173, 0.125, 0.08265, 0.1875, 0.08265, 0.1875, 0.08265, 0.125, 0.08265, 0.125, 0.9173, 0.0625, 0.9173, 0.0625, 0.9173, 0.125, 0.9173, 0.125, 0.08265, 0.0625, 0.08265, 0.0625, 0.08265, 0.125, 0.08265, 0.5625, 0.9173, 0.5, 0.9173, 0.5, 0.9173, 0.5625, 0.9173, 7.749e-07, 0.08265, 0.0625, 0.08265, 0.0625, 0.08265, 7.749e-07, 0.08265, 0.4375, 0.9173, 0.375, 0.9173, 0.375, 0.9173, 0.4375, 0.9173, 0.25, 0.08265, 0.3125, 0.08265, 0.3125, 0.08265, 0.25, 0.08265, 0.125, 0.9173, 0.0625, 0.9173, 0.0625, 0.9173, 0.125, 0.9173, 0.1875, 0.08265, 0.25, 0.08265, 0.25, 0.08265, 0.1875, 0.08265, 0.0625, 0.9173, 7.749e-07, 0.9173, 7.749e-07, 0.9173, 0.0625, 0.9173, 0.125, 0.08265, 0.1875, 0.08265, 0.1875, 0.08265, 0.125, 0.08265, 1.0, 0.9173, 0.9375, 0.9173, 0.9375, 0.9173, 1.0, 0.9173, 0.125, 0.08265, 0.0625, 0.08265, 0.0625, 0.08265, 0.125, 0.08265, 0.9375, 0.9173, 0.875, 0.9173, 0.875, 0.9173, 0.9375, 0.9173, 7.749e-07, 0.08265, 0.0625, 0.08265, 0.0625, 0.08265, 7.749e-07, 0.08265, 0.875, 0.9173, 0.8125, 0.9173, 0.8125, 0.9173, 0.875, 0.9173, 0.6875, 0.9173, 0.625, 0.9173, 0.625, 0.9173, 0.6875, 0.9173, 0.9375, 0.08265, 1.0, 0.08265, 1.0, 0.08265, 0.9375, 0.08265, 0.8125, 0.9173, 0.75, 0.9173, 0.75, 0.9173, 0.8125, 0.9173, 0.625, 0.9173, 0.5625, 0.9173, 0.5625, 0.9173, 0.625, 0.9173, 0.875, 0.08265, 0.9375, 0.08265, 0.9375, 0.08265, 0.875, 0.08265, 0.75, 0.9173, 0.6875, 0.9173, 0.6875, 0.9173, 0.75, 0.9173, 0.5625, 0.9173, 0.5, 0.9173, 0.5, 0.9173, 0.5625, 0.9173, 0.875, 0.08265, 0.8125, 0.08265, 0.8125, 0.08265, 0.875, 0.08265, 0.625, 0.08265, 0.6875, 0.08265, 0.6875, 0.08265, 0.625, 0.08265, 0.5, 0.9173, 0.4375, 0.9173, 0.4375, 0.9173, 0.5, 0.9173, 0.75, 0.08265, 0.8125, 0.08265, 0.8125, 0.08265, 0.75, 0.08265, 0.625, 0.08265, 0.5625, 0.08265, 0.5625, 0.08265, 0.625, 0.08265, 0.4375, 0.9173, 0.375, 0.9173, 0.375, 0.9173, 0.4375, 0.9173, 0.6875, 0.08265, 0.75, 0.08265, 0.75, 0.08265, 0.6875, 0.08265, 0.5, 0.08265, 0.5625, 0.08265, 0.5625, 0.08265, 0.5, 0.08265, 0.375, 0.9173, 0.3125, 0.9173, 0.3125, 0.9173, 0.375, 0.9173, 0.4375, 0.08265, 0.5, 0.08265, 0.5, 0.08265, 0.4375, 0.08265, 0.3125, 0.9173, 0.25, 0.9173, 0.25, 0.9173, 0.3125, 0.9173, 0.375, 0.08265, 0.4375, 0.08265, 0.4375, 0.08265, 0.375, 0.08265, 0.25, 0.9173, 0.1875, 0.9173, 0.1875, 0.9173, 0.25, 0.9173, 0.375, 0.08265, 0.3125, 0.08265, 0.3125, 0.08265, 0.375, 0.08265, 0.1875, 0.9173, 0.125, 0.9173, 0.125, 0.9173, 0.1875, 0.9173, 0.125, 0.08265, 0.0625, 0.08265, 0.0625, 0.08265, 0.125, 0.08265, 0.9375, 0.9173, 0.875, 0.9173, 0.875, 0.9173, 0.9375, 0.9173, 7.749e-07, 0.08265, 0.0625, 0.08265, 0.0625, 0.08265, 7.749e-07, 0.08265, 0.875, 0.9173, 0.8125, 0.9173, 0.8125, 0.9173, 0.875, 0.9173, 0.6875, 0.9173, 0.625, 0.9173, 0.625, 0.9173, 0.6875, 0.9173, 0.9375, 0.08265, 1.0, 0.08265, 1.0, 0.08265, 0.9375, 0.08265, 0.8125, 0.9173, 0.75, 0.9173, 0.75, 0.9173, 0.8125, 0.9173, 0.625, 0.9173, 0.5625, 0.9173, 0.5625, 0.9173, 0.625, 0.9173, 0.875, 0.08265, 0.9375, 0.08265, 0.9375, 0.08265, 0.875, 0.08265, 0.75, 0.9173, 0.6875, 0.9173, 0.6875, 0.9173, 0.75, 0.9173, 0.5625, 0.9173, 0.5, 0.9173, 0.5, 0.9173, 0.5625, 0.9173, 0.875, 0.08265, 0.8125, 0.08265, 0.8125, 0.08265, 0.875, 0.08265, 0.625, 0.08265, 0.6875, 0.08265, 0.6875, 0.08265, 0.625, 0.08265, 0.5, 0.9173, 0.4375, 0.9173, 0.4375, 0.9173, 0.5, 0.9173, 0.75, 0.08265, 0.8125, 0.08265, 0.8125, 0.08265, 0.75, 0.08265, 0.625, 0.08265, 0.5625, 0.08265, 0.5625, 0.08265, 0.625, 0.08265, 0.4375, 0.9173, 0.375, 0.9173, 0.375, 0.9173, 0.4375, 0.9173, 0.6875, 0.08265, 0.75, 0.08265, 0.75, 0.08265, 0.6875, 0.08265, 0.5, 0.08265, 0.5625, 0.08265, 0.5625, 0.08265, 0.5, 0.08265, 0.375, 0.9173, 0.3125, 0.9173, 0.3125, 0.9173, 0.375, 0.9173, 0.4375, 0.08265, 0.5, 0.08265, 0.5, 0.08265, 0.4375, 0.08265, 0.3125, 0.9173, 0.25, 0.9173, 0.25, 0.9173, 0.3125, 0.9173, 0.375, 0.08265, 0.4375, 0.08265, 0.4375, 0.08265, 0.375, 0.08265, 0.25, 0.9173, 0.1875, 0.9173, 0.1875, 0.9173, 0.25, 0.9173, 0.375, 0.08265, 0.3125, 0.08265, 0.3125, 0.08265, 0.375, 0.08265, 0.1875, 0.9173, 0.125, 0.9173, 0.125, 0.9173, 0.1875, 0.9173, 0.25, 0.08265, 0.3125, 0.08265, 0.3125, 0.08265, 0.25, 0.08265, 0.125, 0.9173, 0.0625, 0.9173, 0.0625, 0.9173, 0.125, 0.9173, 0.1875, 0.08265, 0.25, 0.08265, 0.25, 0.08265, 0.1875, 0.08265, 0.0625, 0.9173, 7.749e-07, 0.9173, 7.749e-07, 0.9173, 0.0625, 0.9173, 0.125, 0.08265, 0.1875, 0.08265, 0.1875, 0.08265, 0.125, 0.08265, 1.0, 0.9173, 0.9375, 0.9173, 0.9375, 0.9173, 1.0, 0.9173, 0.625, 0.9173, 0.5625, 0.9173, 0.5625, 0.9173, 0.625, 0.9173, 0.875, 0.08265, 0.9375, 0.08265, 0.9375, 0.08265, 0.875, 0.08265, 0.75, 0.9173, 0.6875, 0.9173, 0.6875, 0.9173, 0.75, 0.9173, 0.5625, 0.9173, 0.5, 0.9173, 0.5, 0.9173, 0.5625, 0.9173, 0.875, 0.08265, 0.8125, 0.08265, 0.8125, 0.08265, 0.875, 0.08265, 0.625, 0.08265, 0.6875, 0.08265, 0.6875, 0.08265, 0.625, 0.08265, 0.5, 0.9173, 0.4375, 0.9173, 0.4375, 0.9173, 0.5, 0.9173, 0.75, 0.08265, 0.8125, 0.08265, 0.8125, 0.08265, 0.75, 0.08265, 0.625, 0.08265, 0.5625, 0.08265, 0.5625, 0.08265, 0.625, 0.08265, 0.4375, 0.9173, 0.375, 0.9173, 0.375, 0.9173, 0.4375, 0.9173, 0.6875, 0.08265, 0.75, 0.08265, 0.75, 0.08265, 0.6875, 0.08265, 0.5, 0.08265, 0.5625, 0.08265, 0.5625, 0.08265, 0.5, 0.08265, 0.375, 0.9173, 0.3125, 0.9173, 0.3125, 0.9173, 0.375, 0.9173, 0.4375, 0.08265, 0.5, 0.08265, 0.5, 0.08265, 0.4375, 0.08265, 0.3125, 0.9173, 0.25, 0.9173, 0.25, 0.9173, 0.3125, 0.9173, 0.375, 0.08265, 0.4375, 0.08265, 0.4375, 0.08265, 0.375, 0.08265, 0.25, 0.9173, 0.1875, 0.9173, 0.1875, 0.9173, 0.25, 0.9173, 0.375, 0.08265, 0.3125, 0.08265, 0.3125, 0.08265, 0.375, 0.08265, 0.1875, 0.9173, 0.125, 0.9173, 0.125, 0.9173, 0.1875, 0.9173, 0.25, 0.08265, 0.3125, 0.08265, 0.3125, 0.08265, 0.25, 0.08265, 0.125, 0.9173, 0.0625, 0.9173, 0.0625, 0.9173, 0.125, 0.9173, 0.1875, 0.08265, 0.25, 0.08265, 0.25, 0.08265, 0.1875, 0.08265, 0.0625, 0.9173, 7.749e-07, 0.9173, 7.749e-07, 0.9173, 0.0625, 0.9173, 0.125, 0.08265, 0.1875, 0.08265, 0.1875, 0.08265, 0.125, 0.08265, 1.0, 0.9173, 0.9375, 0.9173, 0.9375, 0.9173, 1.0, 0.9173, 0.125, 0.08265, 0.0625, 0.08265, 0.0625, 0.08265, 0.125, 0.08265, 0.9375, 0.9173, 0.875, 0.9173, 0.875, 0.9173, 0.9375, 0.9173, 7.749e-07, 0.08265, 0.0625, 0.08265, 0.0625, 0.08265, 7.749e-07, 0.08265, 0.875, 0.9173, 0.8125, 0.9173, 0.8125, 0.9173, 0.875, 0.9173, 0.6875, 0.9173, 0.625, 0.9173, 0.625, 0.9173, 0.6875, 0.9173, 0.9375, 0.08265, 1.0, 0.08265, 1.0, 0.08265, 0.9375, 0.08265, 0.8125, 0.9173, 0.75, 0.9173, 0.75, 0.9173, 0.8125, 0.9173, 0.1875, 0.9173, 0.125, 0.9173, 0.125, 1.0, 0.1875, 1.0, 0.5, 0.9173, 0.4375, 0.9173, 0.4375, 1.0, 0.5, 1.0, 0.9375, 0.9173, 0.875, 0.9173, 0.875, 1.0, 0.9375, 1.0, 0.375, 0.08265, 0.375, 0.0, 0.3125, 0.0, 0.3125, 0.08265, 7.749e-07, 0.08265, 0.0625, 0.08265, 0.0625, 0.0, 5.96e-08, 0.0, 0.25, 0.9173, 0.1875, 0.9173, 0.1875, 1.0, 0.25, 1.0, 0.875, 0.9173, 0.8125, 0.9173, 0.8125, 1.0, 0.875, 1.0, 0.375, 0.08265, 0.4375, 0.08265, 0.4375, 0.0, 0.375, 0.0, 0.6875, 0.9173, 0.625, 0.9173, 0.625, 1.0, 0.6875, 1.0, 0.3125, 0.9173, 0.25, 0.9173, 0.25, 1.0, 0.3125, 1.0, 0.9375, 0.08265, 1.0, 0.08265, 1.0, 0.0, 0.9375, 0.0, 0.4375, 0.08265, 0.5, 0.08265, 0.5, 0.0, 0.4375, 0.0, 0.8125, 0.9173, 0.75, 0.9173, 0.75, 1.0, 0.8125, 1.0, 0.375, 0.9173, 0.3125, 0.9173, 0.3125, 1.0, 0.375, 1.0, 0.625, 0.9173, 0.5625, 0.9173, 0.5625, 1.0, 0.625, 1.0, 0.5, 0.08265, 0.5625, 0.08265, 0.5625, 0.0, 0.5, 0.0, 0.875, 0.08265, 0.9375, 0.08265, 0.9375, 0.0, 0.875, 0.0, 0.6875, 0.08265, 0.75, 0.08265, 0.75, 6.689e-07, 0.6875, 6.689e-07, 0.75, 0.9173, 0.6875, 0.9173, 0.6875, 1.0, 0.75, 1.0, 0.4375, 0.9173, 0.375, 0.9173, 0.375, 1.0, 0.4375, 1.0, 0.125, 0.08265, 0.1875, 0.08265, 0.1875, 0.0, 0.125, 0.0, 0.5625, 0.9173, 0.5, 0.9173, 0.5, 1.0, 0.5625, 1.0, 0.625, 0.08265, 0.625, 6.689e-07, 0.5625, 0.0, 0.5625, 0.08265, 0.1875, 0.08265, 0.25, 0.08265, 0.25, 0.0, 0.1875, 0.0, 0.875, 0.08265, 0.875, 0.0, 0.8125, 0.0, 0.8125, 0.08265, 0.0625, 0.9173, 7.749e-07, 0.9173, 0.0, 1.0, 0.0625, 1.0, 0.125, 0.9173, 0.0625, 0.9173, 0.0625, 1.0, 0.125, 1.0, 0.625, 0.08265, 0.6875, 0.08265, 0.6875, 6.689e-07, 0.625, 6.689e-07, 1.0, 0.9173, 0.9375, 0.9173, 0.9375, 1.0, 1.0, 1.0, 0.25, 0.08265, 0.3125, 0.08265, 0.3125, 0.0, 0.25, 0.0, 0.75, 0.08265, 0.8125, 0.08265, 0.8125, 0.0, 0.75, 6.689e-07, 0.125, 0.08265, 0.125, 0.0, 0.0625, 0.0, 0.0625, 0.08265])
me_inside.materials.append(mat_material_002)
me_inside.use_remesh_preserve_volume = False
me_inside.use_remesh_preserve_attributes = False
me_inside.use_mirror_vertex_groups = False
me_inside.update()

# ---- objects
ob_outside = bpy.data.objects.new('Outside', me_outside)
ob_inside = bpy.data.objects.new('Inside', me_inside)

# ---- transforms, parenting, visibility, modifiers, constraints
ob_outside.location = (0.0, 0.0, 0.0)
ob_outside.scale = (1.2, 1.2, 1.2)
ob_outside.hide_viewport = True
ob_outside.lineart.crease_threshold = 0.0
ob_inside.parent = ob_outside
ob_inside.matrix_parent_inverse = Matrix(((0.8333, 0.0, 0.0, 0.0), (0.0, 0.8333, 0.0, 0.0), (0.0, 0.0, 0.8333, 0.0), (0.0, 0.0, 0.0, 1.0)))
ob_inside.location = (0.0, 0.0, 0.0)
ob_inside.lineart.crease_threshold = 0.0

# ---- collection membership
col_collection_1.objects.link(ob_outside)
col_collection_1.objects.link(ob_inside)

# ---- scene / render settings (as saved in the file)
scene.frame_start = 1; scene.frame_end = 250; scene.frame_set(1)
scene.render.engine = 'CYCLES'
scene.render.resolution_percentage = 50
scene.render.dither_intensity = 0.0
scene.cycles.use_denoising = False
scene.cycles.samples = 10
scene.cycles.sampling_pattern = 'TABULATED_SOBOL'
scene.cycles.light_sampling_threshold = 0.0
scene.cycles.use_adaptive_sampling = False
scene.cycles.use_light_tree = False
scene.cycles.blur_glossy = 0.0
scene.cycles.pixel_filter_type = 'GAUSSIAN'
scene.cycles.sample_clamp_indirect = 0.0
scene.view_settings.view_transform = 'Standard'
bpy.context.view_layer.update()

# ---- added for rendering (the .blend has no active camera and no usable light): camera, sun
cam_auto = bpy.data.cameras.new('AutoCamera')
cam_auto.lens = 50.0
cam_auto.sensor_width = 36.0
cam_auto.clip_end = 1000.0
ob_auto_camera = bpy.data.objects.new('AutoCamera', cam_auto)
scene.collection.objects.link(ob_auto_camera)
ob_auto_camera.location = (3.82003, -4.58404, 3.05603)
ob_auto_camera.rotation_euler = (1.09748, -7.21219e-08, 0.694738)
scene.camera = ob_auto_camera
light_auto_sun = bpy.data.lights.new('AutoSun', 'SUN')
light_auto_sun.energy = 3.0
light_auto_sun.angle = 0.0523599
ob_auto_sun = bpy.data.objects.new('AutoSun', light_auto_sun)
scene.collection.objects.link(ob_auto_sun)
ob_auto_sun.rotation_euler = (0.872665, 0.174533, 0.523599)
bpy.context.view_layer.update()
